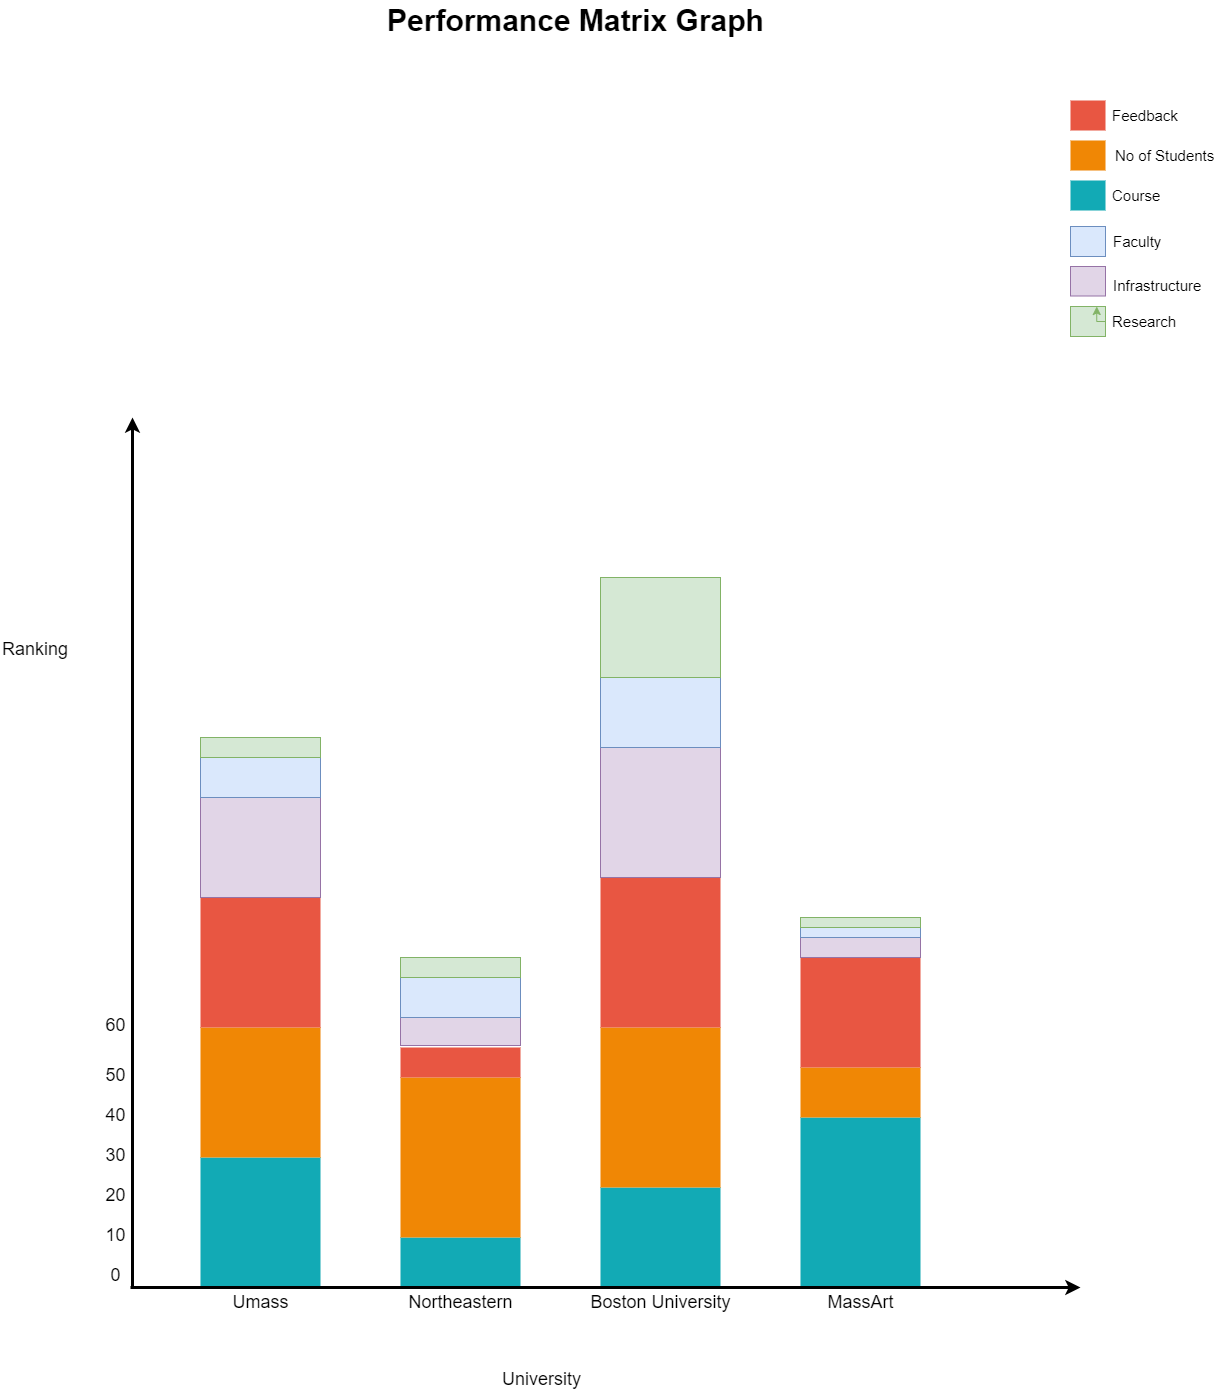

The diagram above was exported from draw.io. Its source (the exported page's mxGraphModel, read from the mxfile embedded in the PNG):
<mxGraphModel dx="173" dy="693" grid="1" gridSize="10" guides="1" tooltips="1" connect="1" arrows="1" fold="1" page="1" pageScale="1" pageWidth="413" pageHeight="291" background="none" math="0" shadow="0">
  <root>
    <mxCell id="0" />
    <mxCell id="1" parent="0" />
    <mxCell id="723" value="" style="whiteSpace=wrap;fillColor=#12AAB5;gradientColor=none;gradientDirection=east;strokeColor=none;html=1;fontColor=#23445d;" parent="1" vertex="1">
      <mxGeometry x="2280" y="1840.0000000000002" width="120" height="130" as="geometry" />
    </mxCell>
    <mxCell id="724" value="" style="whiteSpace=wrap;fillColor=#12AAB5;gradientColor=none;gradientDirection=east;strokeColor=none;html=1;fontColor=#23445d;" parent="1" vertex="1">
      <mxGeometry x="2480" y="1920" width="120" height="50.00000000000023" as="geometry" />
    </mxCell>
    <mxCell id="725" value="" style="whiteSpace=wrap;fillColor=#12AAB5;gradientColor=none;gradientDirection=east;strokeColor=none;html=1;fontColor=#23445d;" parent="1" vertex="1">
      <mxGeometry x="2680" y="1870" width="120" height="100" as="geometry" />
    </mxCell>
    <mxCell id="726" value="" style="whiteSpace=wrap;fillColor=#12AAB5;gradientColor=none;gradientDirection=east;strokeColor=none;html=1;fontColor=#23445d;" parent="1" vertex="1">
      <mxGeometry x="2880" y="1800" width="120" height="170" as="geometry" />
    </mxCell>
    <mxCell id="727" value="" style="edgeStyle=none;html=1;fontColor=#000000;strokeWidth=3;strokeColor=#000000;" parent="1" edge="1">
      <mxGeometry width="100" height="100" relative="1" as="geometry">
        <mxPoint x="2212" y="1970" as="sourcePoint" />
        <mxPoint x="2212" y="1100" as="targetPoint" />
      </mxGeometry>
    </mxCell>
    <mxCell id="728" value="" style="whiteSpace=wrap;fillColor=#F08705;gradientColor=none;gradientDirection=east;strokeColor=none;html=1;fontColor=#23445d;" parent="1" vertex="1">
      <mxGeometry x="2280" y="1710.0000000000002" width="120" height="130" as="geometry" />
    </mxCell>
    <mxCell id="729" value="" style="whiteSpace=wrap;fillColor=#E85642;gradientColor=none;gradientDirection=east;strokeColor=none;html=1;fontColor=#23445d;" parent="1" vertex="1">
      <mxGeometry x="2280" y="1580.0000000000005" width="120" height="130" as="geometry" />
    </mxCell>
    <mxCell id="730" value="" style="whiteSpace=wrap;fillColor=#F08705;gradientColor=none;gradientDirection=east;strokeColor=none;html=1;fontColor=#23445d;" parent="1" vertex="1">
      <mxGeometry x="2480" y="1759.9999999999998" width="120" height="159.99999999999983" as="geometry" />
    </mxCell>
    <mxCell id="731" value="" style="whiteSpace=wrap;fillColor=#E85642;gradientColor=none;gradientDirection=east;strokeColor=none;html=1;fontColor=#23445d;" parent="1" vertex="1">
      <mxGeometry x="2480" y="1730" width="120" height="30" as="geometry" />
    </mxCell>
    <mxCell id="732" value="" style="whiteSpace=wrap;fillColor=#F08705;gradientColor=none;gradientDirection=east;strokeColor=none;html=1;fontColor=#23445d;" parent="1" vertex="1">
      <mxGeometry x="2680" y="1710" width="120" height="160" as="geometry" />
    </mxCell>
    <mxCell id="733" value="" style="whiteSpace=wrap;fillColor=#E85642;gradientColor=none;gradientDirection=east;strokeColor=none;html=1;fontColor=#23445d;" parent="1" vertex="1">
      <mxGeometry x="2680" y="1530" width="120" height="180" as="geometry" />
    </mxCell>
    <mxCell id="734" value="" style="edgeStyle=none;html=1;fontColor=#000000;strokeWidth=3;strokeColor=#000000;" parent="1" edge="1">
      <mxGeometry width="100" height="100" relative="1" as="geometry">
        <mxPoint x="2210" y="1970" as="sourcePoint" />
        <mxPoint x="3160" y="1970" as="targetPoint" />
      </mxGeometry>
    </mxCell>
    <mxCell id="735" value="University&amp;nbsp;" style="text;spacingTop=-5;html=1;fontSize=18;fontStyle=0;points=[];strokeColor=none;" parent="1" vertex="1">
      <mxGeometry x="2580" y="2050" width="80" height="22" as="geometry" />
    </mxCell>
    <mxCell id="736" value="Umass" style="text;spacingTop=-5;align=center;verticalAlign=middle;fontStyle=0;html=1;fontSize=18;points=[];strokeColor=none;" parent="1" vertex="1">
      <mxGeometry x="2280" y="1972" width="120" height="30" as="geometry" />
    </mxCell>
    <mxCell id="737" value="Northeastern" style="text;spacingTop=-5;align=center;verticalAlign=middle;fontStyle=0;html=1;fontSize=18;points=[];strokeColor=none;" parent="1" vertex="1">
      <mxGeometry x="2480" y="1972" width="120" height="30" as="geometry" />
    </mxCell>
    <mxCell id="738" value="Boston University" style="text;spacingTop=-5;align=center;verticalAlign=middle;fontStyle=0;html=1;fontSize=18;points=[];strokeColor=none;" parent="1" vertex="1">
      <mxGeometry x="2680" y="1972" width="120" height="30" as="geometry" />
    </mxCell>
    <mxCell id="739" value="" style="whiteSpace=wrap;fillColor=#12AAB5;gradientColor=none;gradientDirection=east;strokeColor=none;html=1;fontColor=#23445d;" parent="1" vertex="1">
      <mxGeometry x="3150" y="863" width="35.000000000000114" height="30.000000000000227" as="geometry" />
    </mxCell>
    <mxCell id="740" value="" style="whiteSpace=wrap;fillColor=#F08705;gradientColor=none;gradientDirection=east;strokeColor=none;html=1;fontColor=#23445d;" parent="1" vertex="1">
      <mxGeometry x="3149.9999999999995" y="822.9999999999999" width="35.000000000000114" height="30.000000000000227" as="geometry" />
    </mxCell>
    <mxCell id="741" value="" style="whiteSpace=wrap;fillColor=#E85642;gradientColor=none;gradientDirection=east;strokeColor=none;html=1;fontColor=#23445d;" parent="1" vertex="1">
      <mxGeometry x="3150" y="783" width="35.000000000000114" height="30.000000000000114" as="geometry" />
    </mxCell>
    <mxCell id="742" value="Feedback" style="text;spacingTop=-5;html=1;points=[];fontSize=15;" parent="1" vertex="1">
      <mxGeometry x="3190" y="788" width="80" height="20.5" as="geometry" />
    </mxCell>
    <mxCell id="743" value="No of Students" style="text;spacingTop=-5;html=1;points=[];fontSize=15;" parent="1" vertex="1">
      <mxGeometry x="3192.5" y="828" width="77.5" height="20" as="geometry" />
    </mxCell>
    <mxCell id="744" value="Course" style="text;spacingTop=-5;html=1;points=[];fontSize=15;" parent="1" vertex="1">
      <mxGeometry x="3190" y="868.0000000000001" width="80" height="20" as="geometry" />
    </mxCell>
    <mxCell id="745" value="Ranking" style="text;spacingTop=-5;html=1;fontSize=18;fontStyle=0;points=[]" parent="1" vertex="1">
      <mxGeometry x="2080" y="1320" width="80" height="20" as="geometry" />
    </mxCell>
    <mxCell id="747" value="50" style="text;spacingTop=-5;align=center;verticalAlign=middle;fontStyle=0;html=1;fontSize=18;points=[]" parent="1" vertex="1">
      <mxGeometry x="2180" y="1740" width="30" height="40" as="geometry" />
    </mxCell>
    <mxCell id="748" value="60" style="text;spacingTop=-5;align=center;verticalAlign=middle;fontStyle=0;html=1;fontSize=18;points=[]" parent="1" vertex="1">
      <mxGeometry x="2180" y="1690" width="30" height="40" as="geometry" />
    </mxCell>
    <mxCell id="749" value="&lt;font style=&quot;font-size: 30px&quot;&gt;Performance Matrix Graph&lt;/font&gt;" style="text;spacingTop=-5;align=center;verticalAlign=middle;fontSize=30;fontStyle=1;html=1;points=[]" parent="1" vertex="1">
      <mxGeometry x="2250" y="683" width="810" height="45" as="geometry" />
    </mxCell>
    <mxCell id="750" value="" style="whiteSpace=wrap;fillColor=#F08705;gradientColor=none;gradientDirection=east;strokeColor=none;html=1;fontColor=#23445d;" parent="1" vertex="1">
      <mxGeometry x="2880" y="1750" width="120" height="50" as="geometry" />
    </mxCell>
    <mxCell id="751" value="" style="whiteSpace=wrap;fillColor=#E85642;gradientColor=none;gradientDirection=east;strokeColor=none;html=1;fontColor=#23445d;" parent="1" vertex="1">
      <mxGeometry x="2880" y="1640" width="120" height="110" as="geometry" />
    </mxCell>
    <mxCell id="752" value="MassArt" style="text;spacingTop=-5;align=center;verticalAlign=middle;fontStyle=0;html=1;fontSize=18;points=[];strokeColor=none;" parent="1" vertex="1">
      <mxGeometry x="2880" y="1972" width="120" height="30" as="geometry" />
    </mxCell>
    <mxCell id="f8JJG7Zrc9vyrLtGUjS2-758" value="" style="whiteSpace=wrap;fillColor=#d5e8d4;gradientDirection=east;strokeColor=#82b366;html=1;" vertex="1" parent="1">
      <mxGeometry x="3150.0000000000005" y="989" width="35.000000000000114" height="30.000000000000227" as="geometry" />
    </mxCell>
    <mxCell id="f8JJG7Zrc9vyrLtGUjS2-759" value="" style="whiteSpace=wrap;fillColor=#e1d5e7;gradientDirection=east;strokeColor=#9673a6;html=1;" vertex="1" parent="1">
      <mxGeometry x="3150" y="949" width="35" height="29.5" as="geometry" />
    </mxCell>
    <mxCell id="f8JJG7Zrc9vyrLtGUjS2-760" value="" style="whiteSpace=wrap;fillColor=#dae8fc;gradientDirection=east;strokeColor=#6c8ebf;html=1;" vertex="1" parent="1">
      <mxGeometry x="3150.0000000000005" y="909" width="35.000000000000114" height="30.000000000000114" as="geometry" />
    </mxCell>
    <mxCell id="f8JJG7Zrc9vyrLtGUjS2-761" value="Faculty" style="text;spacingTop=-5;html=1;points=[];fontSize=15;" vertex="1" parent="1">
      <mxGeometry x="3191" y="914" width="80" height="20.5" as="geometry" />
    </mxCell>
    <mxCell id="f8JJG7Zrc9vyrLtGUjS2-762" value="Infrastructure" style="text;spacingTop=-5;html=1;points=[];fontSize=15;" vertex="1" parent="1">
      <mxGeometry x="3191" y="958.5" width="57.5" height="20" as="geometry" />
    </mxCell>
    <mxCell id="f8JJG7Zrc9vyrLtGUjS2-763" value="Research" style="text;spacingTop=-5;html=1;points=[];fontSize=15;" vertex="1" parent="1">
      <mxGeometry x="3190" y="994" width="80" height="24.5" as="geometry" />
    </mxCell>
    <mxCell id="f8JJG7Zrc9vyrLtGUjS2-765" style="edgeStyle=orthogonalEdgeStyle;rounded=0;orthogonalLoop=1;jettySize=auto;html=1;exitX=1;exitY=0.5;exitDx=0;exitDy=0;entryX=0.75;entryY=0;entryDx=0;entryDy=0;fillColor=#d5e8d4;strokeColor=#82b366;" edge="1" parent="1" source="f8JJG7Zrc9vyrLtGUjS2-758" target="f8JJG7Zrc9vyrLtGUjS2-758">
      <mxGeometry relative="1" as="geometry" />
    </mxCell>
    <mxCell id="f8JJG7Zrc9vyrLtGUjS2-766" value="" style="whiteSpace=wrap;fillColor=#e1d5e7;gradientDirection=east;strokeColor=#9673a6;html=1;" vertex="1" parent="1">
      <mxGeometry x="2280" y="1480" width="120" height="100" as="geometry" />
    </mxCell>
    <mxCell id="f8JJG7Zrc9vyrLtGUjS2-767" value="" style="whiteSpace=wrap;fillColor=#dae8fc;gradientDirection=east;strokeColor=#6c8ebf;html=1;" vertex="1" parent="1">
      <mxGeometry x="2280" y="1440" width="120" height="40" as="geometry" />
    </mxCell>
    <mxCell id="f8JJG7Zrc9vyrLtGUjS2-769" value="" style="whiteSpace=wrap;fillColor=#d5e8d4;gradientDirection=east;strokeColor=#82b366;html=1;" vertex="1" parent="1">
      <mxGeometry x="2280" y="1420" width="120" height="20" as="geometry" />
    </mxCell>
    <mxCell id="f8JJG7Zrc9vyrLtGUjS2-772" value="" style="whiteSpace=wrap;fillColor=#e1d5e7;gradientDirection=east;strokeColor=#9673a6;html=1;" vertex="1" parent="1">
      <mxGeometry x="2480" y="1700" width="120" height="28" as="geometry" />
    </mxCell>
    <mxCell id="f8JJG7Zrc9vyrLtGUjS2-773" value="" style="whiteSpace=wrap;fillColor=#dae8fc;gradientDirection=east;strokeColor=#6c8ebf;html=1;" vertex="1" parent="1">
      <mxGeometry x="2480" y="1660" width="120" height="40" as="geometry" />
    </mxCell>
    <mxCell id="f8JJG7Zrc9vyrLtGUjS2-774" value="" style="whiteSpace=wrap;fillColor=#d5e8d4;gradientDirection=east;strokeColor=#82b366;html=1;" vertex="1" parent="1">
      <mxGeometry x="2480" y="1640" width="120" height="20" as="geometry" />
    </mxCell>
    <mxCell id="f8JJG7Zrc9vyrLtGUjS2-775" value="" style="whiteSpace=wrap;fillColor=#e1d5e7;gradientDirection=east;strokeColor=#9673a6;html=1;" vertex="1" parent="1">
      <mxGeometry x="2680" y="1420" width="120" height="140" as="geometry" />
    </mxCell>
    <mxCell id="f8JJG7Zrc9vyrLtGUjS2-776" value="" style="whiteSpace=wrap;fillColor=#dae8fc;gradientDirection=east;strokeColor=#6c8ebf;html=1;" vertex="1" parent="1">
      <mxGeometry x="2680" y="1360" width="120" height="70" as="geometry" />
    </mxCell>
    <mxCell id="f8JJG7Zrc9vyrLtGUjS2-777" value="" style="whiteSpace=wrap;fillColor=#d5e8d4;gradientDirection=east;strokeColor=#82b366;html=1;" vertex="1" parent="1">
      <mxGeometry x="2680" y="1260" width="120" height="100" as="geometry" />
    </mxCell>
    <mxCell id="f8JJG7Zrc9vyrLtGUjS2-778" value="" style="whiteSpace=wrap;fillColor=#e1d5e7;gradientDirection=east;strokeColor=#9673a6;html=1;" vertex="1" parent="1">
      <mxGeometry x="2880" y="1620" width="120" height="20" as="geometry" />
    </mxCell>
    <mxCell id="f8JJG7Zrc9vyrLtGUjS2-779" value="" style="whiteSpace=wrap;fillColor=#dae8fc;gradientDirection=east;strokeColor=#6c8ebf;html=1;" vertex="1" parent="1">
      <mxGeometry x="2880" y="1610" width="120" height="10" as="geometry" />
    </mxCell>
    <mxCell id="f8JJG7Zrc9vyrLtGUjS2-780" value="" style="whiteSpace=wrap;fillColor=#d5e8d4;gradientDirection=east;strokeColor=#82b366;html=1;" vertex="1" parent="1">
      <mxGeometry x="2880" y="1600" width="120" height="10" as="geometry" />
    </mxCell>
    <mxCell id="f8JJG7Zrc9vyrLtGUjS2-781" value="0" style="text;spacingTop=-5;align=center;verticalAlign=middle;fontStyle=0;html=1;fontSize=18;points=[]" vertex="1" parent="1">
      <mxGeometry x="2180" y="1950" width="30" height="20" as="geometry" />
    </mxCell>
    <mxCell id="f8JJG7Zrc9vyrLtGUjS2-782" value="10" style="text;spacingTop=-5;align=center;verticalAlign=middle;fontStyle=0;html=1;fontSize=18;points=[]" vertex="1" parent="1">
      <mxGeometry x="2180" y="1910" width="30" height="20" as="geometry" />
    </mxCell>
    <mxCell id="f8JJG7Zrc9vyrLtGUjS2-784" value="20" style="text;spacingTop=-5;align=center;verticalAlign=middle;fontStyle=0;html=1;fontSize=18;points=[]" vertex="1" parent="1">
      <mxGeometry x="2180" y="1870" width="30" height="20" as="geometry" />
    </mxCell>
    <mxCell id="f8JJG7Zrc9vyrLtGUjS2-785" value="30" style="text;spacingTop=-5;align=center;verticalAlign=middle;fontStyle=0;html=1;fontSize=18;points=[]" vertex="1" parent="1">
      <mxGeometry x="2180" y="1830" width="30" height="20" as="geometry" />
    </mxCell>
    <mxCell id="f8JJG7Zrc9vyrLtGUjS2-786" value="40" style="text;spacingTop=-5;align=center;verticalAlign=middle;fontStyle=0;html=1;fontSize=18;points=[]" vertex="1" parent="1">
      <mxGeometry x="2180" y="1790" width="30" height="20" as="geometry" />
    </mxCell>
  </root>
</mxGraphModel>